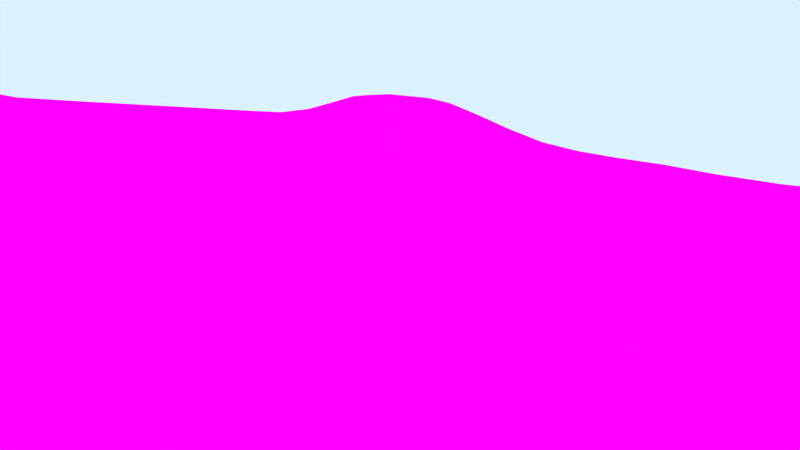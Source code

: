 # Source: topfhinten.blend  (saved by Blender 2.76.0; exported with 4.5.12 LTS)
import bpy
from mathutils import Matrix  # noqa: F401  (used for matrix-valued properties, if any)

bpy.ops.wm.read_factory_settings(use_empty=True)
scene = bpy.context.scene
scene.name = 'Scene'

# ---- collections
col_collection_1 = bpy.data.collections.new('Collection 1'); scene.collection.children.link(col_collection_1)
col_pot = bpy.data.collections.new('pot')  # instanced only; not linked into the scene
col_water = bpy.data.collections.new('Water')  # instanced only; not linked into the scene

# ---- images (referenced by path relative to the original .blend; pixels are not part of the script)
import os
ASSET_DIR = os.environ.get("B2B_ASSET_DIR", "")  # directory of the original .blend (textures are referenced by path, not embedded)
HERE = os.path.dirname(os.path.abspath(__file__))  # packed textures are extracted next to this script under _unpacked/

def load_image(name, relpath, width, height, colorspace="sRGB"):
    """Load a texture the original file referenced (path relative to the .blend, or extracted next to this script)."""
    p = next((c for c in (os.path.join(HERE, relpath), os.path.join(ASSET_DIR, relpath)) if relpath and os.path.exists(c)), "")
    if p:
        img = bpy.data.images.load(p, check_existing=True)
        img.name = name
    else:  # same state as the original file: an image datablock whose file is absent (Cycles renders it pink)
        img = bpy.data.images.new(name, width, height)
        img.source = "FILE"
        img.filepath = "//" + (relpath or name)
    img.colorspace_settings.name = colorspace
    return img
img_gras_jpg = load_image('Gras.jpg', 'Gras.jpg', 1024, 1024, 'sRGB')

# ---- materials (node trees are filled in below, after node groups)
mat_material = bpy.data.materials.new('Material')
mat_material.alpha_threshold = 0.0
mat_material.roughness = 0.5

# ---- material node trees
mat_material.use_nodes = True; mat_material.node_tree.nodes.clear()
_N = mat_material.node_tree.nodes; _L = mat_material.node_tree.links
n0 = _N.new('ShaderNodeOutputMaterial'); n0.name = 'Material Output'; n0.location = (300, 300)
n1 = _N.new('ShaderNodeBsdfDiffuse'); n1.name = 'Diffuse BSDF'; n1.location = (10, 300)
n2 = _N.new('ShaderNodeTexImage'); n2.name = 'Image Texture'; n2.location = (-180, 300)
n2.width = 140
n2.image = img_gras_jpg
_L.new(n1.outputs[0], n0.inputs[0])
_L.new(n2.outputs[0], n1.inputs[0])
n0.is_active_output = True

# ---- world
world_world = bpy.data.worlds.new('World'); scene.world = world_world
world_world.use_nodes = True; world_world.node_tree.nodes.clear()
_N = world_world.node_tree.nodes; _L = world_world.node_tree.links
n0 = _N.new('ShaderNodeOutputWorld'); n0.name = 'World Output'; n0.location = (300, 300)
n1 = _N.new('ShaderNodeBackground'); n1.name = 'Background'; n1.location = (10, 300)
n1.inputs[0].default_value = (0.7039, 0.8854, 1.0, 1.0)
_L.new(n1.outputs[0], n0.inputs[0])
n0.is_active_output = True
world_world.color = (0.05088, 0.05088, 0.05088)
world_world.use_sun_shadow = False
world_world.sun_shadow_jitter_overblur = 0.0
world_world.cycles.sampling_method = 'MANUAL'
world_world.cycles.sample_map_resolution = 256

# ---- cameras
cam_camera_001 = bpy.data.cameras.new('Camera.001')
cam_camera_001.clip_end = 100.0
cam_camera_001.lens = 16.51
cam_camera_001.sensor_width = 32.0
cam_camera_001.sensor_height = 18.0
cam_camera_001.display_size = 2.0
cam_camera_001.dof.focus_distance = 0.0

# ---- lights
light_sun = bpy.data.lights.new('Sun', 'SUN')
light_sun.transmission_factor = 0.0
light_sun.angle = 1.381
light_sun.energy = 1.0
light_sun.shadow_buffer_clip_start = 0.5
light_sun.shadow_soft_size = 0.826
light_sun.shadow_cascade_max_distance = 1000.0
light_sun.cycles.max_bounces = 890
light_sun.cycles.use_multiple_importance_sampling = False

# ---- meshes
me_plane = bpy.data.meshes.new('Plane')
me_plane.from_pydata([(-0.9886, -1.094, 0.09305), (1.082, -0.9787, 0.1095), (-0.9889, 1.025, 0.06065), (1.001, 0.9972, 0.1311), (-1.006, -0.005395, -0.01187), (0.0, -1.0, 0.0), (1.056, 0.01953, 0.1623), (0.002687, 1.008, 0.04552), (-0.1599, -0.08463, -0.3756), (-0.9936, -0.5661, 0.0614), (0.5164, -0.9958, 0.02177), (1.02, 0.5678, 0.1663), (-0.4469, 1.119, 0.2258), (-1.001, 0.5013, 0.002362), (-0.4977, -1.019, 0.01849), (1.06, -0.4841, 0.08445), (0.5204, 1.035, 0.1675), (-0.07097, 0.4715, -0.07668), (-0.05468, -0.5448, -0.1343), (-0.6009, -0.08104, -0.2101), (0.4626, -0.0368, -0.03046), (0.4898, -0.5192, -0.02898), (-0.5791, -0.5832, -0.1291), (-0.554, 0.4683, -0.08633), (0.5116, 0.5965, 0.1755), (-0.9871, -0.8566, 0.1056), (0.8229, -0.9812, 0.09683), (1.007, 0.7893, 0.1541), (-0.7124, 1.096, 0.1946), (-1.006, 0.2452, -0.01058), (-0.25, -1.0, 0.0), (1.038, -0.2371, 0.1036), (0.252, 1.008, 0.1071), (-0.003796, 0.7494, 0.03022), (-0.1056, -0.3256, -0.2839), (-0.7962, -0.03889, -0.08659), (0.1249, -0.06929, -0.261), (-1.004, -0.2602, -0.002485), (0.25, -1.0, 0.0), (1.056, 0.3014, 0.1757), (-0.2086, 1.085, 0.143), (-1.002, 0.7573, 0.03261), (-0.7399, -1.083, 0.08226), (1.094, -0.7258, 0.1243), (0.7706, 1.029, 0.172), (-0.1445, 0.1893, -0.2727), (-0.008169, -0.7562, -0.01469), (-0.3891, -0.09423, -0.3351), (0.7942, 0.0119, 0.1292), (0.4655, -0.2899, -0.06404), (0.5267, -0.7434, 0.03517), (0.226, -0.528, -0.06081), (0.7935, -0.4903, 0.05703), (-0.6022, -0.3291, -0.2007), (-0.513, -0.7978, 0.003481), (-0.7645, -0.5729, 0.0171), (-0.3381, -0.5672, -0.1778), (-0.4867, 0.824, 0.1476), (-0.5846, 0.1782, -0.1683), (-0.7814, 0.4846, -0.04083), (-0.3383, 0.4482, -0.1491), (0.5322, 0.8489, 0.207), (0.4787, 0.2682, 0.06155), (0.209, 0.5, 0.03843), (0.7796, 0.6154, 0.2038), (0.8056, 0.3318, 0.1921), (0.137, 0.2064, -0.1412), (0.2518, 0.7678, 0.1089), (-0.3831, 0.1662, -0.2753), (-0.8012, 0.206, -0.09688), (-0.7346, 0.8186, 0.1526), (-0.2784, -0.7716, -0.05103), (-0.7407, -0.846, 0.08954), (-0.7921, -0.2876, -0.07418), (0.8324, -0.7287, 0.1095), (0.2478, -0.7526, -0.004858), (0.1856, -0.3066, -0.1715), (0.762, -0.2552, 0.04981), (-0.3637, -0.3359, -0.2833), (-0.2358, 0.8036, 0.08665), (0.783, 0.8391, 0.2057), (-0.9871, -0.9816, 0.1056), (0.9574, -0.9787, 0.1095), (1.007, 0.9004, 0.1513), (-0.8565, 1.058, 0.1296), (-1.005, 0.1211, -0.008568), (-0.125, -1.0, 0.0), (1.049, -0.1078, 0.143), (0.1215, 1.001, 0.06535), (0.002241, 0.8823, 0.04434), (-0.1338, -0.2062, -0.3395), (-0.8925, -0.01502, -0.03305), (-0.01509, -0.07568, -0.3247), (-0.9992, -0.409, 0.02547), (0.3757, -0.9998, 0.0009576), (1.039, 0.4384, 0.1726), (-0.3207, 1.114, 0.2036), (-1.001, 0.6294, 0.01499), (-0.6189, -1.05, 0.04983), (1.082, -0.6037, 0.1095), (0.6481, 1.039, 0.1777), (-0.1212, 0.325, -0.1898), (-0.03475, -0.652, -0.071), (-0.4947, -0.09191, -0.2732), (0.6361, -0.009916, 0.07139), (0.4621, -0.1655, -0.04474), (0.5096, -0.6288, 0.006922), (0.09143, -0.5324, -0.08833), (0.6459, -0.5047, 0.01838), (-0.6036, -0.2059, -0.2151), (-0.5441, -0.6893, -0.0577), (-0.8708, -0.5684, 0.05768), (-0.4645, -0.5704, -0.1684), (-0.4558, 0.9871, 0.2163), (-0.577, 0.3092, -0.1475), (-0.8866, 0.4964, -0.01082), (-0.4397, 0.4592, -0.1095), (0.5272, 0.941, 0.1894), (0.4989, 0.4476, 0.1398), (0.06311, 0.4824, -0.02286), (0.6497, 0.6174, 0.2002), (-0.9886, -0.719, 0.09305), (0.6691, -0.9886, 0.05866), (1.011, 0.6832, 0.1611), (-0.5766, 1.114, 0.2232), (-1.004, 0.3715, -0.007732), (-0.3749, -1.001, 0.0008464), (1.043, -0.3623, 0.08267), (0.3866, 1.022, 0.1445), (-0.02722, 0.6141, -0.007219), (-0.07565, -0.4357, -0.2049), (-0.7026, -0.0633, -0.1474), (0.2922, -0.05492, -0.1508), (-1.006, -0.1303, -0.01158), (0.125, -1.0, 0.0), (1.059, 0.1508, 0.1654), (-0.1015, 1.044, 0.07837), (-0.9907, 0.8992, 0.06016), (-0.8636, -1.094, 0.09305), (1.094, -0.8508, 0.1243), (0.8879, 1.012, 0.1548), (-0.1571, 0.05174, -0.3424), (0.0, -0.875, 0.0), (-0.2836, -0.09082, -0.377), (0.9311, 0.01952, 0.1619), (0.4726, -0.4093, -0.05819), (0.527, -0.868, 0.03594), (0.352, -0.5271, -0.05134), (0.9349, -0.4841, 0.08442), (-0.5954, -0.4615, -0.1703), (-0.497, -0.9066, 0.02936), (-0.6706, -0.587, -0.04578), (-0.2023, -0.5587, -0.1723), (-0.5266, 0.6416, 0.02572), (-0.5954, 0.04551, -0.1957), (-0.6723, 0.4746, -0.07144), (-0.2056, 0.4586, -0.1251), (0.5246, 0.7314, 0.1975), (0.4688, 0.1033, 0.0006938), (0.357, 0.5446, 0.1057), (0.9041, 0.598, 0.1927), (0.7904, 0.4842, 0.202), (0.8044, 0.1655, 0.164), (0.6545, 0.3143, 0.1461), (0.9345, 0.318, 0.1882), (0.1672, 0.3505, -0.03771), (0.1238, 0.06547, -0.2043), (-0.005335, 0.2012, -0.1956), (0.3015, 0.2243, -0.03303), (0.2532, 0.8891, 0.112), (0.2404, 0.6412, 0.08871), (0.118, 0.7496, 0.05974), (0.3909, 0.8106, 0.1659), (-0.3648, 0.303, -0.211), (-0.3999, 0.02803, -0.345), (-0.4816, 0.1694, -0.2304), (-0.2715, 0.1776, -0.2969), (-0.796, 0.3357, -0.08694), (-0.7985, 0.08351, -0.09157), (-0.9013, 0.2274, -0.0497), (-0.6983, 0.187, -0.1385), (-0.7179, 0.9669, 0.1925), (-0.7686, 0.6397, 0.03776), (-0.8723, 0.7849, 0.09308), (-0.6074, 0.8276, 0.1633), (-0.3093, -0.6702, -0.1094), (-0.2553, -0.879, -0.00948), (-0.4022, -0.7809, -0.04177), (-0.1422, -0.7631, -0.0309), (-0.7484, -0.7171, 0.06873), (-0.7386, -0.969, 0.09305), (-0.8621, -0.8566, 0.1056), (-0.6251, -0.8227, 0.05115), (-0.7868, -0.155, -0.06805), (-0.7844, -0.4304, -0.04265), (-0.8892, -0.2696, -0.02082), (-0.6991, -0.3094, -0.1348), (0.8229, -0.6062, 0.09683), (0.8324, -0.8537, 0.1095), (0.6816, -0.7354, 0.07516), (0.9685, -0.7258, 0.1243), (0.2387, -0.6384, -0.0248), (0.25, -0.875, 0.0), (0.1225, -0.752, -0.004576), (0.3779, -0.7512, 0.002097), (0.1566, -0.1887, -0.2261), (0.2097, -0.4193, -0.1188), (0.03819, -0.3187, -0.2461), (0.3291, -0.2974, -0.1053), (0.7794, -0.124, 0.0991), (0.7697, -0.3749, 0.0368), (0.6132, -0.2736, -0.00239), (0.9107, -0.2395, 0.09911), (-0.3779, -0.215, -0.319), (-0.3561, -0.4559, -0.2375), (-0.4906, -0.3384, -0.2517), (-0.2342, -0.3293, -0.2906), (-0.2122, 0.9583, 0.1393), (-0.2593, 0.6475, 0.01331), (-0.3564, 0.8265, 0.1366), (-0.1196, 0.7715, 0.03843), (0.7784, 0.9361, 0.1944), (0.7789, 0.7321, 0.2045), (0.6598, 0.851, 0.2148), (0.9008, 0.8234, 0.1903), (0.8976, 0.7128, 0.1867), (0.6539, 0.7384, 0.2103), (0.6558, 0.946, 0.2), (-0.1519, 0.6138, -0.03249), (-0.3945, 0.6449, 0.01408), (-0.3296, 0.9828, 0.1943), (-0.2181, -0.4453, -0.2335), (-0.4818, -0.457, -0.2232), (-0.4906, -0.2138, -0.2683), (0.918, -0.3624, 0.08248), (0.6172, -0.3932, -0.01624), (0.6209, -0.146, 0.01897), (0.3414, -0.4146, -0.07956), (0.06652, -0.4298, -0.1669), (0.009633, -0.1993, -0.2961), (0.38, -0.8737, 0.006677), (0.125, -0.875, 0.0), (0.1107, -0.6385, -0.03053), (0.9685, -0.8508, 0.1243), (0.6816, -0.8604, 0.07516), (0.667, -0.6161, 0.05407), (-0.6922, -0.4478, -0.1071), (-0.8841, -0.4189, 0.008373), (-0.8887, -0.1367, -0.02592), (-0.6172, -0.9395, 0.06385), (-0.8621, -0.9816, 0.1056), (-0.8637, -0.7191, 0.09284), (-0.1258, -0.8756, -0.00136), (-0.3795, -0.8854, -0.003142), (-0.4339, -0.6759, -0.1018), (-0.6438, 0.6486, 0.04675), (-0.8773, 0.6464, 0.05497), (-0.8579, 0.9327, 0.1295), (-0.7023, 0.05944, -0.1463), (-0.8961, 0.1069, -0.03993), (-0.8969, 0.3562, -0.04134), (-0.2853, 0.04322, -0.3557), (-0.4972, 0.03244, -0.269), (-0.4667, 0.3047, -0.1744), (0.3882, 0.6917, 0.1605), (0.09754, 0.6185, 0.02883), (0.1215, 0.8762, 0.06535), (0.2875, 0.07897, -0.1027), (-0.01754, 0.06146, -0.2898), (0.02304, 0.3419, -0.1054), (0.9368, 0.1607, 0.1718), (0.648, 0.1414, 0.104), (0.6565, 0.4804, 0.1915), (0.92, 0.4705, 0.1971), (0.3354, 0.3867, 0.04308), (0.392, 0.923, 0.1635), (-0.2602, 0.3078, -0.2426), (-0.6927, 0.3168, -0.128), (-0.5828, 0.9844, 0.2198), (-0.1713, -0.6602, -0.09081), (-0.6524, -0.7101, -0.004143), (-0.6946, -0.1802, -0.1322), (0.9574, -0.6037, 0.1095), (0.3647, -0.6378, -0.02314), (0.3013, -0.181, -0.1498), (0.922, -0.1104, 0.1381), (-0.2583, -0.2107, -0.3401), (-0.1032, 0.9185, 0.07609), (0.8949, 0.9185, 0.1767)], [], [(288, 83, 3, 140), (287, 89, 7, 136), (286, 90, 8, 143), (285, 87, 6, 144), (284, 105, 20, 132), (283, 106, 21, 147), (282, 99, 15, 148), (281, 109, 19, 131), (280, 110, 22, 151), (279, 102, 18, 152), (278, 113, 12, 124), (277, 114, 23, 155), (276, 101, 17, 156), (275, 117, 16, 128), (274, 118, 24, 159), (273, 95, 11, 160), (272, 161, 64, 120), (271, 162, 65, 163), (270, 135, 39, 164), (269, 165, 63, 119), (268, 166, 66, 167), (267, 158, 62, 168), (266, 169, 32, 88), (265, 170, 67, 171), (264, 157, 61, 172), (263, 173, 60, 116), (262, 174, 68, 175), (261, 141, 45, 176), (260, 177, 59, 115), (259, 178, 69, 179), (258, 154, 58, 180), (257, 181, 28, 84), (256, 182, 70, 183), (255, 153, 57, 184), (254, 185, 56, 112), (253, 186, 71, 187), (252, 142, 46, 188), (251, 189, 55, 111), (250, 190, 72, 191), (249, 150, 54, 192), (248, 193, 35, 91), (247, 194, 73, 195), (246, 149, 53, 196), (245, 197, 52, 108), (244, 198, 74, 199), (243, 139, 43, 200), (242, 201, 51, 107), (241, 202, 75, 203), (240, 146, 50, 204), (239, 205, 36, 92), (238, 206, 76, 207), (237, 145, 49, 208), (236, 209, 48, 104), (235, 210, 77, 211), (234, 127, 31, 212), (233, 213, 47, 103), (232, 214, 78, 215), (231, 130, 34, 216), (230, 217, 40, 96), (229, 218, 79, 219), (228, 129, 33, 220), (227, 221, 44, 100), (226, 222, 80, 223), (225, 123, 27, 224), (222, 225, 224, 80), (64, 160, 225, 222), (160, 11, 123, 225), (157, 226, 223, 61), (24, 120, 226, 157), (120, 64, 222, 226), (117, 227, 100, 16), (61, 223, 227, 117), (223, 80, 221, 227), (218, 228, 220, 79), (60, 156, 228, 218), (156, 17, 129, 228), (153, 229, 219, 57), (23, 116, 229, 153), (116, 60, 218, 229), (113, 230, 96, 12), (57, 219, 230, 113), (219, 79, 217, 230), (214, 231, 216, 78), (56, 152, 231, 214), (152, 18, 130, 231), (149, 232, 215, 53), (22, 112, 232, 149), (112, 56, 214, 232), (109, 233, 103, 19), (53, 215, 233, 109), (215, 78, 213, 233), (210, 234, 212, 77), (52, 148, 234, 210), (148, 15, 127, 234), (145, 235, 211, 49), (21, 108, 235, 145), (108, 52, 210, 235), (105, 236, 104, 20), (49, 211, 236, 105), (211, 77, 209, 236), (206, 237, 208, 76), (51, 147, 237, 206), (147, 21, 145, 237), (130, 238, 207, 34), (18, 107, 238, 130), (107, 51, 206, 238), (90, 239, 92, 8), (34, 207, 239, 90), (207, 76, 205, 239), (202, 240, 204, 75), (38, 94, 240, 202), (94, 10, 146, 240), (142, 241, 203, 46), (5, 134, 241, 142), (134, 38, 202, 241), (102, 242, 107, 18), (46, 203, 242, 102), (203, 75, 201, 242), (198, 243, 200, 74), (26, 82, 243, 198), (82, 1, 139, 243), (146, 244, 199, 50), (10, 122, 244, 146), (122, 26, 198, 244), (106, 245, 108, 21), (50, 199, 245, 106), (199, 74, 197, 245), (194, 246, 196, 73), (55, 151, 246, 194), (151, 22, 149, 246), (93, 247, 195, 37), (9, 111, 247, 93), (111, 55, 194, 247), (133, 248, 91, 4), (37, 195, 248, 133), (195, 73, 193, 248), (190, 249, 192, 72), (42, 98, 249, 190), (98, 14, 150, 249), (81, 250, 191, 25), (0, 138, 250, 81), (138, 42, 190, 250), (121, 251, 111, 9), (25, 191, 251, 121), (191, 72, 189, 251), (186, 252, 188, 71), (30, 86, 252, 186), (86, 5, 142, 252), (150, 253, 187, 54), (14, 126, 253, 150), (126, 30, 186, 253), (110, 254, 112, 22), (54, 187, 254, 110), (187, 71, 185, 254), (182, 255, 184, 70), (59, 155, 255, 182), (155, 23, 153, 255), (97, 256, 183, 41), (13, 115, 256, 97), (115, 59, 182, 256), (137, 257, 84, 2), (41, 183, 257, 137), (183, 70, 181, 257), (178, 258, 180, 69), (35, 131, 258, 178), (131, 19, 154, 258), (85, 259, 179, 29), (4, 91, 259, 85), (91, 35, 178, 259), (125, 260, 115, 13), (29, 179, 260, 125), (179, 69, 177, 260), (174, 261, 176, 68), (47, 143, 261, 174), (143, 8, 141, 261), (154, 262, 175, 58), (19, 103, 262, 154), (103, 47, 174, 262), (114, 263, 116, 23), (58, 175, 263, 114), (175, 68, 173, 263), (170, 264, 172, 67), (63, 159, 264, 170), (159, 24, 157, 264), (129, 265, 171, 33), (17, 119, 265, 129), (119, 63, 170, 265), (89, 266, 88, 7), (33, 171, 266, 89), (171, 67, 169, 266), (166, 267, 168, 66), (36, 132, 267, 166), (132, 20, 158, 267), (141, 268, 167, 45), (8, 92, 268, 141), (92, 36, 166, 268), (101, 269, 119, 17), (45, 167, 269, 101), (167, 66, 165, 269), (162, 270, 164, 65), (48, 144, 270, 162), (144, 6, 135, 270), (158, 271, 163, 62), (20, 104, 271, 158), (104, 48, 162, 271), (118, 272, 120, 24), (62, 163, 272, 118), (163, 65, 161, 272), (161, 273, 160, 64), (65, 164, 273, 161), (164, 39, 95, 273), (165, 274, 159, 63), (66, 168, 274, 165), (168, 62, 118, 274), (169, 275, 128, 32), (67, 172, 275, 169), (172, 61, 117, 275), (173, 276, 156, 60), (68, 176, 276, 173), (176, 45, 101, 276), (177, 277, 155, 59), (69, 180, 277, 177), (180, 58, 114, 277), (181, 278, 124, 28), (70, 184, 278, 181), (184, 57, 113, 278), (185, 279, 152, 56), (71, 188, 279, 185), (188, 46, 102, 279), (189, 280, 151, 55), (72, 192, 280, 189), (192, 54, 110, 280), (193, 281, 131, 35), (73, 196, 281, 193), (196, 53, 109, 281), (197, 282, 148, 52), (74, 200, 282, 197), (200, 43, 99, 282), (201, 283, 147, 51), (75, 204, 283, 201), (204, 50, 106, 283), (205, 284, 132, 36), (76, 208, 284, 205), (208, 49, 105, 284), (209, 285, 144, 48), (77, 212, 285, 209), (212, 31, 87, 285), (213, 286, 143, 47), (78, 216, 286, 213), (216, 34, 90, 286), (217, 287, 136, 40), (79, 220, 287, 217), (220, 33, 89, 287), (221, 288, 140, 44), (80, 224, 288, 221), (224, 27, 83, 288)])
me_plane.polygons.foreach_set('use_smooth', [True] * 256)
_uv = me_plane.uv_layers.new(name='UVMap')
_uv.uv.foreach_set('vector', [0.7746, 0.07054, 0.7692, 0.01643, 0.8005, 0.01722, 0.8049, 0.07212, 0.7797, 0.5533, 0.7655, 0.5008, 0.8058, 0.4975, 0.8198, 0.5474, 0.4244, 0.6349, 0.4255, 0.5874, 0.4566, 0.5985, 0.4555, 0.6429, 0.452, 0.07108, 0.4512, 0.0111, 0.4915, 0.005344, 0.4931, 0.06395, 0.4278, 0.3913, 0.4325, 0.3034, 0.4726, 0.3011, 0.465, 0.3951, 0.2826, 0.3475, 0.2853, 0.2775, 0.3211, 0.2903, 0.3182, 0.3558, 0.2917, 0.05996, 0.2919, 0.0007785, 0.3305, 0.01173, 0.3305, 0.07153, 0.4298, 0.8371, 0.4234, 0.7837, 0.4589, 0.7846, 0.4647, 0.8366, 0.2635, 0.8273, 0.2734, 0.7727, 0.3126, 0.7792, 0.3034, 0.8323, 0.2802, 0.5979, 0.2804, 0.5348, 0.3175, 0.546, 0.3185, 0.6131, 0.8104, 0.7851, 0.8116, 0.7276, 0.8525, 0.723, 0.8505, 0.7841, 0.5786, 0.8287, 0.5749, 0.776, 0.6265, 0.7664, 0.6296, 0.821, 0.5644, 0.6333, 0.5743, 0.5723, 0.6274, 0.5425, 0.6188, 0.6065, 0.7766, 0.3059, 0.7818, 0.2421, 0.8118, 0.2463, 0.808, 0.3101, 0.6068, 0.3467, 0.629, 0.2613, 0.6757, 0.2517, 0.6582, 0.3293, 0.6345, 0.06273, 0.6233, 0.006433, 0.6643, 0.01267, 0.6743, 0.06848, 0.6395, 0.1851, 0.6398, 0.1229, 0.6805, 0.1266, 0.6818, 0.1869, 0.5314, 0.1991, 0.5399, 0.1211, 0.5924, 0.1178, 0.5864, 0.1912, 0.5373, 0.05898, 0.5327, 0.0018, 0.5801, 0.0006711, 0.5867, 0.05774, 0.5867, 0.5016, 0.593, 0.4308, 0.6426, 0.4038, 0.6345, 0.4765, 0.4952, 0.5379, 0.4999, 0.471, 0.543, 0.4574, 0.5399, 0.5222, 0.5068, 0.3881, 0.5166, 0.2941, 0.57, 0.2808, 0.5539, 0.3715, 0.7628, 0.4421, 0.7665, 0.3755, 0.804, 0.3761, 0.8023, 0.4408, 0.6794, 0.4567, 0.6883, 0.384, 0.7283, 0.3767, 0.7221, 0.4446, 0.7053, 0.3084, 0.7174, 0.2436, 0.7532, 0.239, 0.7419, 0.3066, 0.5713, 0.7257, 0.567, 0.6792, 0.6125, 0.6666, 0.6212, 0.7137, 0.4893, 0.7324, 0.4847, 0.6853, 0.5249, 0.6845, 0.5289, 0.729, 0.4885, 0.6431, 0.4909, 0.5951, 0.5308, 0.5865, 0.5261, 0.6384, 0.5961, 0.9292, 0.5869, 0.8785, 0.6354, 0.8731, 0.6416, 0.9245, 0.518, 0.9359, 0.5096, 0.8852, 0.5471, 0.8829, 0.5557, 0.9336, 0.5012, 0.8354, 0.4957, 0.7836, 0.5355, 0.7803, 0.5395, 0.8327, 0.7865, 0.9155, 0.8023, 0.847, 0.8424, 0.8491, 0.8254, 0.9217, 0.6936, 0.9206, 0.6902, 0.8691, 0.7557, 0.853, 0.7387, 0.9191, 0.6947, 0.8106, 0.6901, 0.7558, 0.7577, 0.74, 0.7601, 0.7954, 0.2803, 0.7187, 0.2809, 0.6615, 0.3179, 0.6723, 0.3181, 0.7272, 0.2056, 0.6997, 0.2073, 0.6392, 0.2442, 0.6489, 0.2419, 0.7082, 0.2072, 0.577, 0.2067, 0.5176, 0.2442, 0.5208, 0.2437, 0.5839, 0.2542, 0.9363, 0.2553, 0.8815, 0.3026, 0.8847, 0.3023, 0.9376, 0.1718, 0.9354, 0.1763, 0.877, 0.2148, 0.8786, 0.2111, 0.9359, 0.1864, 0.8181, 0.1978, 0.7586, 0.2336, 0.7644, 0.2236, 0.8217, 0.4422, 0.9378, 0.4366, 0.8873, 0.4722, 0.8868, 0.48, 0.9374, 0.3519, 0.9391, 0.3508, 0.886, 0.3961, 0.8862, 0.4003, 0.9384, 0.3496, 0.834, 0.3497, 0.7828, 0.3884, 0.7839, 0.3917, 0.8354, 0.2885, 0.1998, 0.2908, 0.1236, 0.329, 0.1407, 0.3248, 0.2133, 0.2112, 0.1915, 0.2132, 0.1187, 0.2523, 0.1184, 0.2505, 0.1912, 0.214, 0.05444, 0.2137, -0.004497, 0.2531, -0.004643, 0.2531, 0.05422, 0.2806, 0.4657, 0.2812, 0.4066, 0.3169, 0.4147, 0.3167, 0.4774, 0.2065, 0.4586, 0.2065, 0.3997, 0.245, 0.4011, 0.2448, 0.4597, 0.2071, 0.338, 0.2089, 0.2668, 0.2483, 0.2669, 0.246, 0.3394, 0.4256, 0.5291, 0.4266, 0.4622, 0.4601, 0.4801, 0.4584, 0.5411, 0.3538, 0.4947, 0.3541, 0.427, 0.3904, 0.4431, 0.3912, 0.5138, 0.3543, 0.3634, 0.3562, 0.3012, 0.3934, 0.305, 0.3914, 0.3714, 0.439, 0.2234, 0.4478, 0.1404, 0.491, 0.1299, 0.4836, 0.2083, 0.3608, 0.2306, 0.3661, 0.1538, 0.4044, 0.1553, 0.3987, 0.2299, 0.3697, 0.07906, 0.3689, 0.01925, 0.4089, 0.01979, 0.4096, 0.08031, 0.4221, 0.7316, 0.4231, 0.6818, 0.4545, 0.6846, 0.4554, 0.7329, 0.354, 0.7304, 0.354, 0.6777, 0.3894, 0.6788, 0.3877, 0.7321, 0.3552, 0.6197, 0.3547, 0.5582, 0.3914, 0.5744, 0.3907, 0.6262, 0.809, 0.6694, 0.7971, 0.6109, 0.8366, 0.6043, 0.8493, 0.663, 0.6898, 0.6942, 0.691, 0.631, 0.7455, 0.6209, 0.7579, 0.68, 0.6744, 0.5796, 0.6765, 0.5186, 0.7218, 0.5056, 0.7302, 0.5623, 0.783, 0.1825, 0.7799, 0.1256, 0.8098, 0.1283, 0.8128, 0.1861, 0.7191, 0.1839, 0.7166, 0.1262, 0.7497, 0.124, 0.7536, 0.1808, 0.7103, 0.07023, 0.7007, 0.01547, 0.7341, 0.01633, 0.7447, 0.06894, 0.7166, 0.1262, 0.7103, 0.07023, 0.7447, 0.06894, 0.7497, 0.124, 0.6805, 0.1266, 0.6743, 0.06848, 0.7103, 0.07023, 0.7166, 0.1262, 0.6743, 0.06848, 0.6643, 0.01267, 0.7007, 0.01547, 0.7103, 0.07023, 0.7174, 0.2436, 0.7191, 0.1839, 0.7536, 0.1808, 0.7532, 0.239, 0.6757, 0.2517, 0.6818, 0.1869, 0.7191, 0.1839, 0.7174, 0.2436, 0.6818, 0.1869, 0.6805, 0.1266, 0.7166, 0.1262, 0.7191, 0.1839, 0.7818, 0.2421, 0.783, 0.1825, 0.8128, 0.1861, 0.8118, 0.2463, 0.7532, 0.239, 0.7536, 0.1808, 0.783, 0.1825, 0.7818, 0.2421, 0.7536, 0.1808, 0.7497, 0.124, 0.7799, 0.1256, 0.783, 0.1825, 0.691, 0.631, 0.6744, 0.5796, 0.7302, 0.5623, 0.7455, 0.6209, 0.6125, 0.6666, 0.6188, 0.6065, 0.6744, 0.5796, 0.691, 0.631, 0.6188, 0.6065, 0.6274, 0.5425, 0.6765, 0.5186, 0.6744, 0.5796, 0.6901, 0.7558, 0.6898, 0.6942, 0.7579, 0.68, 0.7577, 0.74, 0.6265, 0.7664, 0.6212, 0.7137, 0.6898, 0.6942, 0.6901, 0.7558, 0.6212, 0.7137, 0.6125, 0.6666, 0.691, 0.631, 0.6898, 0.6942, 0.8116, 0.7276, 0.809, 0.6694, 0.8493, 0.663, 0.8525, 0.723, 0.7577, 0.74, 0.7579, 0.68, 0.809, 0.6694, 0.8116, 0.7276, 0.7579, 0.68, 0.7455, 0.6209, 0.7971, 0.6109, 0.809, 0.6694, 0.354, 0.6777, 0.3552, 0.6197, 0.3907, 0.6262, 0.3894, 0.6788, 0.3179, 0.6723, 0.3185, 0.6131, 0.3552, 0.6197, 0.354, 0.6777, 0.3185, 0.6131, 0.3175, 0.546, 0.3547, 0.5582, 0.3552, 0.6197, 0.3497, 0.7828, 0.354, 0.7304, 0.3877, 0.7321, 0.3884, 0.7839, 0.3126, 0.7792, 0.3181, 0.7272, 0.354, 0.7304, 0.3497, 0.7828, 0.3181, 0.7272, 0.3179, 0.6723, 0.354, 0.6777, 0.354, 0.7304, 0.4234, 0.7837, 0.4221, 0.7316, 0.4554, 0.7329, 0.4589, 0.7846, 0.3884, 0.7839, 0.3877, 0.7321, 0.4221, 0.7316, 0.4234, 0.7837, 0.3877, 0.7321, 0.3894, 0.6788, 0.4231, 0.6818, 0.4221, 0.7316, 0.3661, 0.1538, 0.3697, 0.07906, 0.4096, 0.08031, 0.4044, 0.1553, 0.329, 0.1407, 0.3305, 0.07153, 0.3697, 0.07906, 0.3661, 0.1538, 0.3305, 0.07153, 0.3305, 0.01173, 0.3689, 0.01925, 0.3697, 0.07906, 0.3562, 0.3012, 0.3608, 0.2306, 0.3987, 0.2299, 0.3934, 0.305, 0.3211, 0.2903, 0.3248, 0.2133, 0.3608, 0.2306, 0.3562, 0.3012, 0.3248, 0.2133, 0.329, 0.1407, 0.3661, 0.1538, 0.3608, 0.2306, 0.4325, 0.3034, 0.439, 0.2234, 0.4836, 0.2083, 0.4726, 0.3011, 0.3934, 0.305, 0.3987, 0.2299, 0.439, 0.2234, 0.4325, 0.3034, 0.3987, 0.2299, 0.4044, 0.1553, 0.4478, 0.1404, 0.439, 0.2234, 0.3541, 0.427, 0.3543, 0.3634, 0.3914, 0.3714, 0.3904, 0.4431, 0.3169, 0.4147, 0.3182, 0.3558, 0.3543, 0.3634, 0.3541, 0.427, 0.3182, 0.3558, 0.3211, 0.2903, 0.3562, 0.3012, 0.3543, 0.3634, 0.3547, 0.5582, 0.3538, 0.4947, 0.3912, 0.5138, 0.3914, 0.5744, 0.3175, 0.546, 0.3167, 0.4774, 0.3538, 0.4947, 0.3547, 0.5582, 0.3167, 0.4774, 0.3169, 0.4147, 0.3541, 0.427, 0.3538, 0.4947, 0.4255, 0.5874, 0.4256, 0.5291, 0.4584, 0.5411, 0.4566, 0.5985, 0.3914, 0.5744, 0.3912, 0.5138, 0.4256, 0.5291, 0.4255, 0.5874, 0.3912, 0.5138, 0.3904, 0.4431, 0.4266, 0.4622, 0.4256, 0.5291, 0.2065, 0.3997, 0.2071, 0.338, 0.246, 0.3394, 0.245, 0.4011, 0.1671, 0.3996, 0.1672, 0.3402, 0.2071, 0.338, 0.2065, 0.3997, 0.1672, 0.3402, 0.1685, 0.2731, 0.2089, 0.2668, 0.2071, 0.338, 0.2067, 0.5176, 0.2065, 0.4586, 0.2448, 0.4597, 0.2442, 0.5208, 0.1673, 0.5181, 0.1671, 0.4588, 0.2065, 0.4586, 0.2067, 0.5176, 0.1671, 0.4588, 0.1671, 0.3996, 0.2065, 0.3997, 0.2065, 0.4586, 0.2804, 0.5348, 0.2806, 0.4657, 0.3167, 0.4774, 0.3175, 0.546, 0.2442, 0.5208, 0.2448, 0.4597, 0.2806, 0.4657, 0.2804, 0.5348, 0.2448, 0.4597, 0.245, 0.4011, 0.2812, 0.4066, 0.2806, 0.4657, 0.2132, 0.1187, 0.214, 0.05444, 0.2531, 0.05422, 0.2523, 0.1184, 0.1731, 0.1243, 0.1736, 0.06045, 0.214, 0.05444, 0.2132, 0.1187, 0.1736, 0.06045, 0.1731, 0.00129, 0.2137, -0.004497, 0.214, 0.05444, 0.2089, 0.2668, 0.2112, 0.1915, 0.2505, 0.1912, 0.2483, 0.2669, 0.1685, 0.2731, 0.1707, 0.199, 0.2112, 0.1915, 0.2089, 0.2668, 0.1707, 0.199, 0.1731, 0.1243, 0.2132, 0.1187, 0.2112, 0.1915, 0.2853, 0.2775, 0.2885, 0.1998, 0.3248, 0.2133, 0.3211, 0.2903, 0.2483, 0.2669, 0.2505, 0.1912, 0.2885, 0.1998, 0.2853, 0.2775, 0.2505, 0.1912, 0.2523, 0.1184, 0.2908, 0.1236, 0.2885, 0.1998, 0.3508, 0.886, 0.3496, 0.834, 0.3917, 0.8354, 0.3961, 0.8862, 0.3026, 0.8847, 0.3034, 0.8323, 0.3496, 0.834, 0.3508, 0.886, 0.3034, 0.8323, 0.3126, 0.7792, 0.3497, 0.7828, 0.3496, 0.834, 0.3554, 0.9943, 0.3519, 0.9391, 0.4003, 0.9384, 0.4035, 0.9937, 0.3045, 0.9952, 0.3023, 0.9376, 0.3519, 0.9391, 0.3554, 0.9943, 0.3023, 0.9376, 0.3026, 0.8847, 0.3508, 0.886, 0.3519, 0.9391, 0.445, 0.9934, 0.4422, 0.9378, 0.48, 0.9374, 0.4844, 0.9916, 0.4035, 0.9937, 0.4003, 0.9384, 0.4422, 0.9378, 0.445, 0.9934, 0.4003, 0.9384, 0.3961, 0.8862, 0.4366, 0.8873, 0.4422, 0.9378, 0.1763, 0.877, 0.1864, 0.8181, 0.2236, 0.8217, 0.2148, 0.8786, 0.1401, 0.876, 0.1509, 0.8162, 0.1864, 0.8181, 0.1763, 0.877, 0.1509, 0.8162, 0.1617, 0.7566, 0.1978, 0.7586, 0.1864, 0.8181, 0.1714, 0.9946, 0.1718, 0.9354, 0.2111, 0.9359, 0.2111, 0.9951, 0.1355, 0.9945, 0.1361, 0.9351, 0.1718, 0.9354, 0.1714, 0.9946, 0.1361, 0.9351, 0.1401, 0.876, 0.1763, 0.877, 0.1718, 0.9354, 0.255, 0.9952, 0.2542, 0.9363, 0.3023, 0.9376, 0.3045, 0.9952, 0.2111, 0.9951, 0.2111, 0.9359, 0.2542, 0.9363, 0.255, 0.9952, 0.2111, 0.9359, 0.2148, 0.8786, 0.2553, 0.8815, 0.2542, 0.9363, 0.2073, 0.6392, 0.2072, 0.577, 0.2437, 0.5839, 0.2442, 0.6489, 0.1683, 0.6375, 0.1677, 0.5776, 0.2072, 0.577, 0.2073, 0.6392, 0.1677, 0.5776, 0.1673, 0.5181, 0.2067, 0.5176, 0.2072, 0.577, 0.1978, 0.7586, 0.2056, 0.6997, 0.2419, 0.7082, 0.2336, 0.7644, 0.1617, 0.7566, 0.1684, 0.6974, 0.2056, 0.6997, 0.1978, 0.7586, 0.1684, 0.6974, 0.1683, 0.6375, 0.2073, 0.6392, 0.2056, 0.6997, 0.2734, 0.7727, 0.2803, 0.7187, 0.3181, 0.7272, 0.3126, 0.7792, 0.2336, 0.7644, 0.2419, 0.7082, 0.2803, 0.7187, 0.2734, 0.7727, 0.2419, 0.7082, 0.2442, 0.6489, 0.2809, 0.6615, 0.2803, 0.7187, 0.6902, 0.8691, 0.6947, 0.8106, 0.7601, 0.7954, 0.7557, 0.853, 0.6354, 0.8731, 0.6296, 0.821, 0.6947, 0.8106, 0.6902, 0.8691, 0.6296, 0.821, 0.6265, 0.7664, 0.6901, 0.7558, 0.6947, 0.8106, 0.6839, 0.9801, 0.6936, 0.9206, 0.7387, 0.9191, 0.7245, 0.9845, 0.6435, 0.9792, 0.6416, 0.9245, 0.6936, 0.9206, 0.6839, 0.9801, 0.6416, 0.9245, 0.6354, 0.8731, 0.6902, 0.8691, 0.6936, 0.9206, 0.77, 0.9831, 0.7865, 0.9155, 0.8254, 0.9217, 0.8094, 0.9898, 0.7245, 0.9845, 0.7387, 0.9191, 0.7865, 0.9155, 0.77, 0.9831, 0.7387, 0.9191, 0.7557, 0.853, 0.8023, 0.847, 0.7865, 0.9155, 0.5096, 0.8852, 0.5012, 0.8354, 0.5395, 0.8327, 0.5471, 0.8829, 0.4722, 0.8868, 0.4647, 0.8366, 0.5012, 0.8354, 0.5096, 0.8852, 0.4647, 0.8366, 0.4589, 0.7846, 0.4957, 0.7836, 0.5012, 0.8354, 0.5243, 0.9884, 0.518, 0.9359, 0.5557, 0.9336, 0.5632, 0.9853, 0.4844, 0.9916, 0.48, 0.9374, 0.518, 0.9359, 0.5243, 0.9884, 0.48, 0.9374, 0.4722, 0.8868, 0.5096, 0.8852, 0.518, 0.9359, 0.6028, 0.9816, 0.5961, 0.9292, 0.6416, 0.9245, 0.6435, 0.9792, 0.5632, 0.9853, 0.5557, 0.9336, 0.5961, 0.9292, 0.6028, 0.9816, 0.5557, 0.9336, 0.5471, 0.8829, 0.5869, 0.8785, 0.5961, 0.9292, 0.4847, 0.6853, 0.4885, 0.6431, 0.5261, 0.6384, 0.5249, 0.6845, 0.4545, 0.6846, 0.4555, 0.6429, 0.4885, 0.6431, 0.4847, 0.6853, 0.4555, 0.6429, 0.4566, 0.5985, 0.4909, 0.5951, 0.4885, 0.6431, 0.4957, 0.7836, 0.4893, 0.7324, 0.5289, 0.729, 0.5355, 0.7803, 0.4589, 0.7846, 0.4554, 0.7329, 0.4893, 0.7324, 0.4957, 0.7836, 0.4554, 0.7329, 0.4545, 0.6846, 0.4847, 0.6853, 0.4893, 0.7324, 0.5749, 0.776, 0.5713, 0.7257, 0.6212, 0.7137, 0.6265, 0.7664, 0.5355, 0.7803, 0.5289, 0.729, 0.5713, 0.7257, 0.5749, 0.776, 0.5289, 0.729, 0.5249, 0.6845, 0.567, 0.6792, 0.5713, 0.7257, 0.6883, 0.384, 0.7053, 0.3084, 0.7419, 0.3066, 0.7283, 0.3767, 0.6426, 0.4038, 0.6582, 0.3293, 0.7053, 0.3084, 0.6883, 0.384, 0.6582, 0.3293, 0.6757, 0.2517, 0.7174, 0.2436, 0.7053, 0.3084, 0.6765, 0.5186, 0.6794, 0.4567, 0.7221, 0.4446, 0.7218, 0.5056, 0.6274, 0.5425, 0.6345, 0.4765, 0.6794, 0.4567, 0.6765, 0.5186, 0.6345, 0.4765, 0.6426, 0.4038, 0.6883, 0.384, 0.6794, 0.4567, 0.7655, 0.5008, 0.7628, 0.4421, 0.8023, 0.4408, 0.8058, 0.4975, 0.7218, 0.5056, 0.7221, 0.4446, 0.7628, 0.4421, 0.7655, 0.5008, 0.7221, 0.4446, 0.7283, 0.3767, 0.7665, 0.3755, 0.7628, 0.4421, 0.4999, 0.471, 0.5068, 0.3881, 0.5539, 0.3715, 0.543, 0.4574, 0.4601, 0.4801, 0.465, 0.3951, 0.5068, 0.3881, 0.4999, 0.471, 0.465, 0.3951, 0.4726, 0.3011, 0.5166, 0.2941, 0.5068, 0.3881, 0.4909, 0.5951, 0.4952, 0.5379, 0.5399, 0.5222, 0.5308, 0.5865, 0.4566, 0.5985, 0.4584, 0.5411, 0.4952, 0.5379, 0.4909, 0.5951, 0.4584, 0.5411, 0.4601, 0.4801, 0.4999, 0.471, 0.4952, 0.5379, 0.5743, 0.5723, 0.5867, 0.5016, 0.6345, 0.4765, 0.6274, 0.5425, 0.5308, 0.5865, 0.5399, 0.5222, 0.5867, 0.5016, 0.5743, 0.5723, 0.5399, 0.5222, 0.543, 0.4574, 0.593, 0.4308, 0.5867, 0.5016, 0.5399, 0.1211, 0.5373, 0.05898, 0.5867, 0.05774, 0.5924, 0.1178, 0.491, 0.1299, 0.4931, 0.06395, 0.5373, 0.05898, 0.5399, 0.1211, 0.4931, 0.06395, 0.4915, 0.005344, 0.5327, 0.0018, 0.5373, 0.05898, 0.5166, 0.2941, 0.5314, 0.1991, 0.5864, 0.1912, 0.57, 0.2808, 0.4726, 0.3011, 0.4836, 0.2083, 0.5314, 0.1991, 0.5166, 0.2941, 0.4836, 0.2083, 0.491, 0.1299, 0.5399, 0.1211, 0.5314, 0.1991, 0.629, 0.2613, 0.6395, 0.1851, 0.6818, 0.1869, 0.6757, 0.2517, 0.57, 0.2808, 0.5864, 0.1912, 0.6395, 0.1851, 0.629, 0.2613, 0.5864, 0.1912, 0.5924, 0.1178, 0.6398, 0.1229, 0.6395, 0.1851, 0.6398, 0.1229, 0.6345, 0.06273, 0.6743, 0.06848, 0.6805, 0.1266, 0.5924, 0.1178, 0.5867, 0.05774, 0.6345, 0.06273, 0.6398, 0.1229, 0.5867, 0.05774, 0.5801, 0.0006711, 0.6233, 0.006433, 0.6345, 0.06273, 0.593, 0.4308, 0.6068, 0.3467, 0.6582, 0.3293, 0.6426, 0.4038, 0.543, 0.4574, 0.5539, 0.3715, 0.6068, 0.3467, 0.593, 0.4308, 0.5539, 0.3715, 0.57, 0.2808, 0.629, 0.2613, 0.6068, 0.3467, 0.7665, 0.3755, 0.7766, 0.3059, 0.808, 0.3101, 0.804, 0.3761, 0.7283, 0.3767, 0.7419, 0.3066, 0.7766, 0.3059, 0.7665, 0.3755, 0.7419, 0.3066, 0.7532, 0.239, 0.7818, 0.2421, 0.7766, 0.3059, 0.567, 0.6792, 0.5644, 0.6333, 0.6188, 0.6065, 0.6125, 0.6666, 0.5249, 0.6845, 0.5261, 0.6384, 0.5644, 0.6333, 0.567, 0.6792, 0.5261, 0.6384, 0.5308, 0.5865, 0.5743, 0.5723, 0.5644, 0.6333, 0.5869, 0.8785, 0.5786, 0.8287, 0.6296, 0.821, 0.6354, 0.8731, 0.5471, 0.8829, 0.5395, 0.8327, 0.5786, 0.8287, 0.5869, 0.8785, 0.5395, 0.8327, 0.5355, 0.7803, 0.5749, 0.776, 0.5786, 0.8287, 0.8023, 0.847, 0.8104, 0.7851, 0.8505, 0.7841, 0.8424, 0.8491, 0.7557, 0.853, 0.7601, 0.7954, 0.8104, 0.7851, 0.8023, 0.847, 0.7601, 0.7954, 0.7577, 0.74, 0.8116, 0.7276, 0.8104, 0.7851, 0.2809, 0.6615, 0.2802, 0.5979, 0.3185, 0.6131, 0.3179, 0.6723, 0.2442, 0.6489, 0.2437, 0.5839, 0.2802, 0.5979, 0.2809, 0.6615, 0.2437, 0.5839, 0.2442, 0.5208, 0.2804, 0.5348, 0.2802, 0.5979, 0.2553, 0.8815, 0.2635, 0.8273, 0.3034, 0.8323, 0.3026, 0.8847, 0.2148, 0.8786, 0.2236, 0.8217, 0.2635, 0.8273, 0.2553, 0.8815, 0.2236, 0.8217, 0.2336, 0.7644, 0.2734, 0.7727, 0.2635, 0.8273, 0.4366, 0.8873, 0.4298, 0.8371, 0.4647, 0.8366, 0.4722, 0.8868, 0.3961, 0.8862, 0.3917, 0.8354, 0.4298, 0.8371, 0.4366, 0.8873, 0.3917, 0.8354, 0.3884, 0.7839, 0.4234, 0.7837, 0.4298, 0.8371, 0.2908, 0.1236, 0.2917, 0.05996, 0.3305, 0.07153, 0.329, 0.1407, 0.2523, 0.1184, 0.2531, 0.05422, 0.2917, 0.05996, 0.2908, 0.1236, 0.2531, 0.05422, 0.2531, -0.004643, 0.2919, 0.0007785, 0.2917, 0.05996, 0.2812, 0.4066, 0.2826, 0.3475, 0.3182, 0.3558, 0.3169, 0.4147, 0.245, 0.4011, 0.246, 0.3394, 0.2826, 0.3475, 0.2812, 0.4066, 0.246, 0.3394, 0.2483, 0.2669, 0.2853, 0.2775, 0.2826, 0.3475, 0.4266, 0.4622, 0.4278, 0.3913, 0.465, 0.3951, 0.4601, 0.4801, 0.3904, 0.4431, 0.3914, 0.3714, 0.4278, 0.3913, 0.4266, 0.4622, 0.3914, 0.3714, 0.3934, 0.305, 0.4325, 0.3034, 0.4278, 0.3913, 0.4478, 0.1404, 0.452, 0.07108, 0.4931, 0.06395, 0.491, 0.1299, 0.4044, 0.1553, 0.4096, 0.08031, 0.452, 0.07108, 0.4478, 0.1404, 0.4096, 0.08031, 0.4089, 0.01979, 0.4512, 0.0111, 0.452, 0.07108, 0.4231, 0.6818, 0.4244, 0.6349, 0.4555, 0.6429, 0.4545, 0.6846, 0.3894, 0.6788, 0.3907, 0.6262, 0.4244, 0.6349, 0.4231, 0.6818, 0.3907, 0.6262, 0.3914, 0.5744, 0.4255, 0.5874, 0.4244, 0.6349, 0.7971, 0.6109, 0.7797, 0.5533, 0.8198, 0.5474, 0.8366, 0.6043, 0.7455, 0.6209, 0.7302, 0.5623, 0.7797, 0.5533, 0.7971, 0.6109, 0.7302, 0.5623, 0.7218, 0.5056, 0.7655, 0.5008, 0.7797, 0.5533, 0.7799, 0.1256, 0.7746, 0.07054, 0.8049, 0.07212, 0.8098, 0.1283, 0.7497, 0.124, 0.7447, 0.06894, 0.7746, 0.07054, 0.7799, 0.1256, 0.7447, 0.06894, 0.7341, 0.01633, 0.7692, 0.01643, 0.7746, 0.07054])
me_plane.materials.append(mat_material)
me_plane.use_remesh_preserve_volume = False
me_plane.use_remesh_preserve_attributes = False
me_plane.use_mirror_vertex_groups = False
me_plane.update()

# ---- objects
ob_sun = bpy.data.objects.new('Sun', light_sun)
ob_treeneu = bpy.data.objects.new('treeneu', None)
ob_haseneu = bpy.data.objects.new('Haseneu', None)
ob_camera = bpy.data.objects.new('Camera', cam_camera_001)
ob_pot = bpy.data.objects.new('pot', None)
ob_water = bpy.data.objects.new('Water', None)
ob_plane = bpy.data.objects.new('Plane', me_plane)

# ---- transforms, parenting, visibility, modifiers, constraints
ob_sun.location = (1.699, -5.221, 5.559)
ob_sun.lineart.crease_threshold = 0.0
ob_treeneu.location = (1.324, 4.426, -0.4938)
ob_treeneu.scale = (0.4395, 0.4395, 0.4395)
ob_treeneu.empty_image_offset = (0.0, 0.0)
ob_treeneu.show_instancer_for_render = False
ob_treeneu.instance_type = 'COLLECTION'
ob_treeneu.lineart.crease_threshold = 0.0
ob_haseneu.location = (-5.325, 5.108, 0.303)
ob_haseneu.rotation_euler = (-0.057, 0.1389, -1.235)
ob_haseneu.scale = (0.514, 0.514, 0.514)
ob_haseneu.empty_image_offset = (0.0, 0.0)
ob_haseneu.show_instancer_for_render = False
ob_haseneu.instance_type = 'COLLECTION'
ob_haseneu.lineart.crease_threshold = 0.0
ob_camera.location = (2.111, 5.082, 0.8828)
ob_camera.rotation_euler = (1.268, -0.09225, 2.502)
ob_camera.lineart.crease_threshold = 0.0
ob_pot.location = (-2.813, -2.305, -0.4899)
ob_pot.rotation_euler = (0.03388, -0.1375, -0.08752)
ob_pot.scale = (0.5552, 0.5552, 0.5552)
ob_pot.empty_image_offset = (0.0, 0.0)
ob_pot.show_instancer_for_render = False
ob_pot.instance_type = 'COLLECTION'
ob_pot.lineart.crease_threshold = 0.0
ob_water.location = (-0.1892, 0.153, -0.2184)
ob_water.scale = (-1.227, -1.227, -1.227)
ob_water.empty_image_offset = (0.0, 0.0)
ob_water.show_instancer_for_render = False
ob_water.instance_type = 'COLLECTION'
ob_water.lineart.crease_threshold = 0.0
ob_plane.location = (0.0, 0.0, 0.0)
ob_plane.scale = (8.688, 8.688, 8.688)
ob_plane.lineart.crease_threshold = 0.0
_m = ob_plane.modifiers.new('ParticleSystem 1', 'PARTICLE_SYSTEM')
ob_pot.instance_collection = col_pot
ob_water.instance_collection = col_water

# ---- collection membership
col_collection_1.objects.link(ob_sun)
col_collection_1.objects.link(ob_treeneu)
col_collection_1.objects.link(ob_haseneu)
col_collection_1.objects.link(ob_camera)
col_collection_1.objects.link(ob_pot)
col_collection_1.objects.link(ob_water)
col_collection_1.objects.link(ob_plane)

# ---- scene / render settings (as saved in the file)
scene.camera = ob_camera
scene.frame_start = 1; scene.frame_end = 250; scene.frame_set(75)
scene.render.engine = 'CYCLES'
scene.render.resolution_percentage = 50
scene.render.fps = 30
scene.render.dither_intensity = 0.0
scene.cycles.shading_system = True
scene.cycles.use_denoising = False
scene.cycles.samples = 100
scene.cycles.sampling_pattern = 'TABULATED_SOBOL'
scene.cycles.light_sampling_threshold = 0.0
scene.cycles.use_adaptive_sampling = False
scene.cycles.use_light_tree = False
scene.cycles.caustics_reflective = False
scene.cycles.caustics_refractive = False
scene.cycles.blur_glossy = 0.0
scene.cycles.max_bounces = 4
scene.cycles.pixel_filter_type = 'GAUSSIAN'
scene.cycles.sample_clamp_indirect = 0.0
scene.view_settings.view_transform = 'Standard'
bpy.context.view_layer.update()

